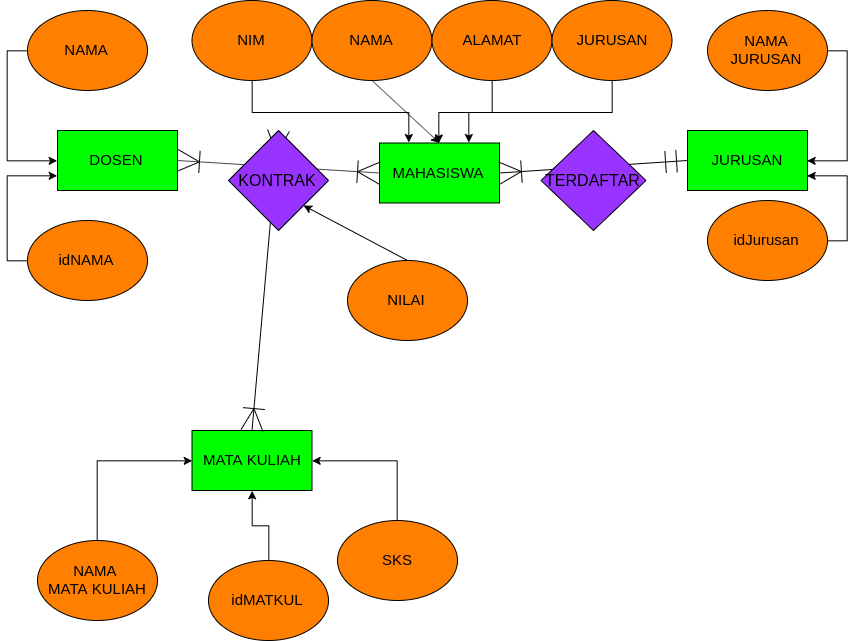

The diagram above was exported from draw.io. Its source (the exported page's mxGraphModel, read from the mxfile embedded in the PNG):
<mxGraphModel dx="2117" dy="1208" grid="1" gridSize="10" guides="1" tooltips="1" connect="1" arrows="1" fold="1" page="1" pageScale="1" pageWidth="850" pageHeight="1100" math="0" shadow="0">
  <root>
    <mxCell id="0" />
    <mxCell id="1" parent="0" />
    <mxCell id="hlxZqymvbQCsbrDThntJ-1" value="MAHASISWA" style="rounded=0;whiteSpace=wrap;html=1;fontSize=15;fillColor=#00FF00;" vertex="1" parent="1">
      <mxGeometry x="372" y="212.5" width="120" height="60" as="geometry" />
    </mxCell>
    <mxCell id="hlxZqymvbQCsbrDThntJ-2" value="JURUSAN" style="rounded=0;whiteSpace=wrap;html=1;fontSize=15;fillColor=#00FF00;" vertex="1" parent="1">
      <mxGeometry x="680" y="200" width="120" height="60" as="geometry" />
    </mxCell>
    <mxCell id="hlxZqymvbQCsbrDThntJ-3" value="DOSEN" style="rounded=0;whiteSpace=wrap;html=1;fontSize=15;fillColor=#00FF00;" vertex="1" parent="1">
      <mxGeometry x="50" y="200" width="120" height="60" as="geometry" />
    </mxCell>
    <mxCell id="hlxZqymvbQCsbrDThntJ-4" value="MATA KULIAH" style="rounded=0;whiteSpace=wrap;html=1;fontSize=15;fillColor=#00FF00;" vertex="1" parent="1">
      <mxGeometry x="184.5" y="500" width="120" height="60" as="geometry" />
    </mxCell>
    <mxCell id="hlxZqymvbQCsbrDThntJ-6" value="NIM" style="ellipse;whiteSpace=wrap;html=1;fontSize=15;fillColor=#FF8000;" vertex="1" parent="1">
      <mxGeometry x="184.5" y="70" width="120" height="80" as="geometry" />
    </mxCell>
    <mxCell id="hlxZqymvbQCsbrDThntJ-47" style="edgeStyle=none;rounded=0;orthogonalLoop=1;jettySize=auto;html=1;exitX=0.5;exitY=1;exitDx=0;exitDy=0;entryX=0.5;entryY=0;entryDx=0;entryDy=0;startSize=6;endSize=6;strokeWidth=1;fontSize=2;" edge="1" parent="1" source="hlxZqymvbQCsbrDThntJ-7" target="hlxZqymvbQCsbrDThntJ-1">
      <mxGeometry relative="1" as="geometry" />
    </mxCell>
    <mxCell id="hlxZqymvbQCsbrDThntJ-7" value="NAMA" style="ellipse;whiteSpace=wrap;html=1;fontSize=15;fillColor=#FF8000;" vertex="1" parent="1">
      <mxGeometry x="304.5" y="70" width="120" height="80" as="geometry" />
    </mxCell>
    <mxCell id="hlxZqymvbQCsbrDThntJ-12" style="edgeStyle=orthogonalEdgeStyle;rounded=0;orthogonalLoop=1;jettySize=auto;html=1;exitX=0.5;exitY=1;exitDx=0;exitDy=0;fontSize=3;" edge="1" parent="1" source="hlxZqymvbQCsbrDThntJ-10" target="hlxZqymvbQCsbrDThntJ-1">
      <mxGeometry relative="1" as="geometry" />
    </mxCell>
    <mxCell id="hlxZqymvbQCsbrDThntJ-10" value="ALAMAT" style="ellipse;whiteSpace=wrap;html=1;fontSize=15;fillColor=#FF8000;" vertex="1" parent="1">
      <mxGeometry x="424.5" y="70" width="120" height="80" as="geometry" />
    </mxCell>
    <mxCell id="hlxZqymvbQCsbrDThntJ-14" style="edgeStyle=orthogonalEdgeStyle;rounded=0;orthogonalLoop=1;jettySize=auto;html=1;exitX=0.5;exitY=1;exitDx=0;exitDy=0;fontSize=15;entryX=0.75;entryY=0;entryDx=0;entryDy=0;" edge="1" parent="1" source="hlxZqymvbQCsbrDThntJ-11" target="hlxZqymvbQCsbrDThntJ-1">
      <mxGeometry relative="1" as="geometry">
        <mxPoint x="430.0000000000002" y="199.9999999999999" as="targetPoint" />
      </mxGeometry>
    </mxCell>
    <mxCell id="hlxZqymvbQCsbrDThntJ-11" value="JURUSAN" style="ellipse;whiteSpace=wrap;html=1;fontSize=15;fillColor=#FF8000;" vertex="1" parent="1">
      <mxGeometry x="544.5" y="70" width="120" height="80" as="geometry" />
    </mxCell>
    <mxCell id="hlxZqymvbQCsbrDThntJ-22" style="edgeStyle=orthogonalEdgeStyle;rounded=0;orthogonalLoop=1;jettySize=auto;html=1;exitX=0;exitY=0.5;exitDx=0;exitDy=0;entryX=0;entryY=0.5;entryDx=0;entryDy=0;fontSize=15;" edge="1" parent="1" source="hlxZqymvbQCsbrDThntJ-16" target="hlxZqymvbQCsbrDThntJ-3">
      <mxGeometry relative="1" as="geometry" />
    </mxCell>
    <mxCell id="hlxZqymvbQCsbrDThntJ-16" value="NAMA" style="ellipse;whiteSpace=wrap;html=1;fontSize=15;fillColor=#FF8000;" vertex="1" parent="1">
      <mxGeometry x="20" y="80" width="120" height="80" as="geometry" />
    </mxCell>
    <mxCell id="hlxZqymvbQCsbrDThntJ-21" style="edgeStyle=orthogonalEdgeStyle;rounded=0;orthogonalLoop=1;jettySize=auto;html=1;exitX=1;exitY=0.5;exitDx=0;exitDy=0;entryX=1;entryY=0.5;entryDx=0;entryDy=0;fontSize=15;" edge="1" parent="1" source="hlxZqymvbQCsbrDThntJ-20" target="hlxZqymvbQCsbrDThntJ-2">
      <mxGeometry relative="1" as="geometry" />
    </mxCell>
    <mxCell id="hlxZqymvbQCsbrDThntJ-20" value="NAMA JURUSAN" style="ellipse;whiteSpace=wrap;html=1;fontSize=15;fillColor=#FF8000;" vertex="1" parent="1">
      <mxGeometry x="700" y="80" width="120" height="80" as="geometry" />
    </mxCell>
    <mxCell id="hlxZqymvbQCsbrDThntJ-26" style="edgeStyle=orthogonalEdgeStyle;rounded=0;orthogonalLoop=1;jettySize=auto;html=1;exitX=0.5;exitY=0;exitDx=0;exitDy=0;entryX=0;entryY=0.5;entryDx=0;entryDy=0;fontSize=15;" edge="1" parent="1" source="hlxZqymvbQCsbrDThntJ-23" target="hlxZqymvbQCsbrDThntJ-4">
      <mxGeometry relative="1" as="geometry" />
    </mxCell>
    <mxCell id="hlxZqymvbQCsbrDThntJ-23" value="NAMA &lt;br style=&quot;font-size: 15px;&quot;&gt;MATA KULIAH" style="ellipse;whiteSpace=wrap;html=1;fontSize=15;fillColor=#FF8000;" vertex="1" parent="1">
      <mxGeometry x="30" y="610" width="120" height="80" as="geometry" />
    </mxCell>
    <mxCell id="hlxZqymvbQCsbrDThntJ-25" style="edgeStyle=orthogonalEdgeStyle;rounded=0;orthogonalLoop=1;jettySize=auto;html=1;exitX=0.5;exitY=0;exitDx=0;exitDy=0;entryX=1;entryY=0.5;entryDx=0;entryDy=0;fontSize=15;" edge="1" parent="1" source="hlxZqymvbQCsbrDThntJ-24" target="hlxZqymvbQCsbrDThntJ-4">
      <mxGeometry relative="1" as="geometry" />
    </mxCell>
    <mxCell id="hlxZqymvbQCsbrDThntJ-24" value="SKS" style="ellipse;whiteSpace=wrap;html=1;fontSize=15;fillColor=#FF8000;" vertex="1" parent="1">
      <mxGeometry x="330" y="590" width="120" height="80" as="geometry" />
    </mxCell>
    <mxCell id="hlxZqymvbQCsbrDThntJ-33" style="edgeStyle=orthogonalEdgeStyle;rounded=0;orthogonalLoop=1;jettySize=auto;html=1;exitX=0;exitY=0.5;exitDx=0;exitDy=0;entryX=0;entryY=0.75;entryDx=0;entryDy=0;fontSize=15;" edge="1" parent="1" source="hlxZqymvbQCsbrDThntJ-31" target="hlxZqymvbQCsbrDThntJ-3">
      <mxGeometry relative="1" as="geometry" />
    </mxCell>
    <mxCell id="hlxZqymvbQCsbrDThntJ-31" value="idNAMA" style="ellipse;whiteSpace=wrap;html=1;fontSize=15;fillColor=#FF8000;" vertex="1" parent="1">
      <mxGeometry x="20" y="290" width="120" height="80" as="geometry" />
    </mxCell>
    <mxCell id="hlxZqymvbQCsbrDThntJ-37" style="edgeStyle=orthogonalEdgeStyle;rounded=0;orthogonalLoop=1;jettySize=auto;html=1;exitX=0.5;exitY=0;exitDx=0;exitDy=0;entryX=0.5;entryY=1;entryDx=0;entryDy=0;fontSize=15;" edge="1" parent="1" source="hlxZqymvbQCsbrDThntJ-34" target="hlxZqymvbQCsbrDThntJ-4">
      <mxGeometry relative="1" as="geometry" />
    </mxCell>
    <mxCell id="hlxZqymvbQCsbrDThntJ-34" value="idMATKUL" style="ellipse;whiteSpace=wrap;html=1;fontSize=15;fillColor=#FF8000;" vertex="1" parent="1">
      <mxGeometry x="201" y="630" width="120" height="80" as="geometry" />
    </mxCell>
    <mxCell id="hlxZqymvbQCsbrDThntJ-36" style="edgeStyle=orthogonalEdgeStyle;rounded=0;orthogonalLoop=1;jettySize=auto;html=1;exitX=1;exitY=0.5;exitDx=0;exitDy=0;entryX=1;entryY=0.75;entryDx=0;entryDy=0;fontSize=15;" edge="1" parent="1" source="hlxZqymvbQCsbrDThntJ-35" target="hlxZqymvbQCsbrDThntJ-2">
      <mxGeometry relative="1" as="geometry" />
    </mxCell>
    <mxCell id="hlxZqymvbQCsbrDThntJ-35" value="idJurusan" style="ellipse;whiteSpace=wrap;html=1;fontSize=15;fillColor=#FF8000;" vertex="1" parent="1">
      <mxGeometry x="700" y="270" width="120" height="80" as="geometry" />
    </mxCell>
    <mxCell id="hlxZqymvbQCsbrDThntJ-41" value="" style="fontSize=12;html=1;endArrow=ERoneToMany;startArrow=ERoneToMany;exitX=1;exitY=0.5;exitDx=0;exitDy=0;entryX=0;entryY=0.5;entryDx=0;entryDy=0;strokeWidth=1;endSize=20;startSize=20;" edge="1" parent="1" source="hlxZqymvbQCsbrDThntJ-3" target="hlxZqymvbQCsbrDThntJ-1">
      <mxGeometry width="100" height="100" relative="1" as="geometry">
        <mxPoint x="290" y="490" as="sourcePoint" />
        <mxPoint x="290" y="249.9999999999999" as="targetPoint" />
      </mxGeometry>
    </mxCell>
    <mxCell id="hlxZqymvbQCsbrDThntJ-43" value="" style="fontSize=12;html=1;endArrow=ERoneToMany;startArrow=ERoneToMany;exitX=0.5;exitY=0;exitDx=0;exitDy=0;strokeWidth=1;endSize=20;startSize=20;entryX=0.5;entryY=0;entryDx=0;entryDy=0;" edge="1" parent="1" source="hlxZqymvbQCsbrDThntJ-4" target="hlxZqymvbQCsbrDThntJ-42">
      <mxGeometry width="100" height="100" relative="1" as="geometry">
        <mxPoint x="380" y="530" as="sourcePoint" />
        <mxPoint x="380" y="290" as="targetPoint" />
      </mxGeometry>
    </mxCell>
    <mxCell id="hlxZqymvbQCsbrDThntJ-50" value="" style="fontSize=12;html=1;endArrow=ERoneToMany;startArrow=ERmandOne;strokeWidth=1;entryX=1;entryY=0.5;entryDx=0;entryDy=0;endSize=20;startSize=20;exitX=0;exitY=0.5;exitDx=0;exitDy=0;" edge="1" parent="1" source="hlxZqymvbQCsbrDThntJ-2" target="hlxZqymvbQCsbrDThntJ-1">
      <mxGeometry width="100" height="100" relative="1" as="geometry">
        <mxPoint x="668.5" y="235" as="sourcePoint" />
        <mxPoint x="604.5" y="235" as="targetPoint" />
      </mxGeometry>
    </mxCell>
    <mxCell id="hlxZqymvbQCsbrDThntJ-51" style="edgeStyle=orthogonalEdgeStyle;rounded=0;orthogonalLoop=1;jettySize=auto;html=1;exitX=0.5;exitY=1;exitDx=0;exitDy=0;entryX=0.25;entryY=0;entryDx=0;entryDy=0;fontSize=15;" edge="1" parent="1" source="hlxZqymvbQCsbrDThntJ-6" target="hlxZqymvbQCsbrDThntJ-1">
      <mxGeometry relative="1" as="geometry">
        <mxPoint x="244.66666666666697" y="150" as="sourcePoint" />
        <mxPoint x="469.66666666666697" y="310" as="targetPoint" />
      </mxGeometry>
    </mxCell>
    <mxCell id="hlxZqymvbQCsbrDThntJ-46" value="TERDAFTAR" style="rhombus;whiteSpace=wrap;html=1;fillColor=#9933FF;fontSize=16;" vertex="1" parent="1">
      <mxGeometry x="533.5" y="200" width="105" height="100" as="geometry" />
    </mxCell>
    <mxCell id="hlxZqymvbQCsbrDThntJ-42" value="KONTRAK" style="rhombus;whiteSpace=wrap;html=1;fillColor=#9933FF;fontSize=16;" vertex="1" parent="1">
      <mxGeometry x="221" y="200" width="100" height="100" as="geometry" />
    </mxCell>
    <mxCell id="hlxZqymvbQCsbrDThntJ-54" style="edgeStyle=none;rounded=0;orthogonalLoop=1;jettySize=auto;html=1;exitX=0.5;exitY=0;exitDx=0;exitDy=0;entryX=1;entryY=1;entryDx=0;entryDy=0;startSize=6;endSize=6;strokeWidth=1;fontSize=2;" edge="1" parent="1" source="hlxZqymvbQCsbrDThntJ-53" target="hlxZqymvbQCsbrDThntJ-42">
      <mxGeometry relative="1" as="geometry" />
    </mxCell>
    <mxCell id="hlxZqymvbQCsbrDThntJ-53" value="NILAI" style="ellipse;whiteSpace=wrap;html=1;fontSize=15;fillColor=#FF8000;" vertex="1" parent="1">
      <mxGeometry x="340" y="330" width="120" height="80" as="geometry" />
    </mxCell>
  </root>
</mxGraphModel>